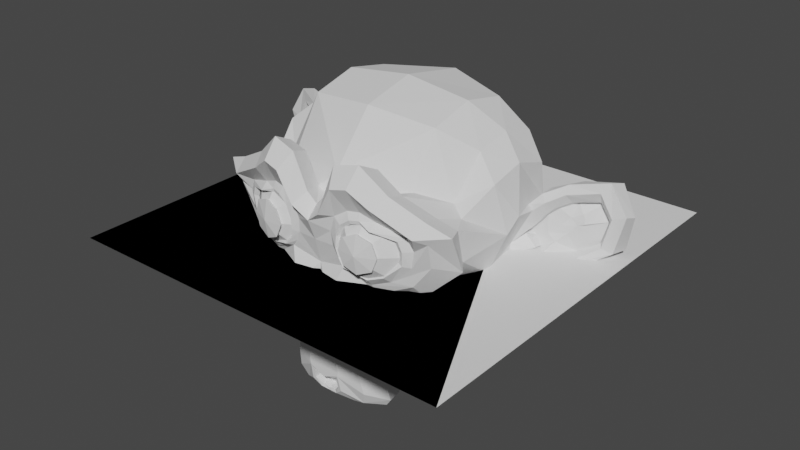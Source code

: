 # Source: primitive_meshes.blend  (saved by Blender 3.6.13; exported with 4.5.12 LTS)
import bpy
from mathutils import Matrix  # noqa: F401  (used for matrix-valued properties, if any)

bpy.ops.wm.read_factory_settings(use_empty=True)
scene = bpy.context.scene
scene.name = 'Scene'

# ---- collections
col_collection = bpy.data.collections.new('Collection'); scene.collection.children.link(col_collection)

# ---- world
world_world = bpy.data.worlds.new('World'); scene.world = world_world
world_world.use_nodes = True; world_world.node_tree.nodes.clear()
_N = world_world.node_tree.nodes; _L = world_world.node_tree.links
n0 = _N.new('ShaderNodeOutputWorld'); n0.name = 'World Output'; n0.location = (300, 300)
n1 = _N.new('ShaderNodeBackground'); n1.name = 'Background'; n1.location = (10, 300)
n1.inputs[0].default_value = (0.05088, 0.05088, 0.05088, 1.0)
_L.new(n1.outputs[0], n0.inputs[0])
n0.is_active_output = True
world_world.color = (0.05088, 0.05088, 0.05088)
world_world.use_sun_shadow = False
world_world.sun_shadow_jitter_overblur = 0.0

# ---- meshes
me_plane = bpy.data.meshes.new('Plane')
me_plane.from_pydata([(-1.0, -1.0, 0.0), (1.0, -1.0, 0.0), (-1.0, 1.0, 0.0), (1.0, 1.0, 0.0)], [], [(0, 1, 3, 2)])
_uv = me_plane.uv_layers.new(name='UVMap')
_uv.uv.foreach_set('vector', [0.0, 0.0, 1.0, 0.0, 1.0, 1.0, 0.0, 1.0])
me_plane.update()
me_plane_003 = bpy.data.meshes.new('Plane.003')
me_plane_003.from_pydata([(-1.0, -1.0, 0.0), (1.0, -1.0, 0.0), (-1.0, 1.0, 0.0)], [], [(0, 1, 2)])
_uv = me_plane_003.uv_layers.new(name='UVMap')
_uv.uv.foreach_set('vector', [0.0, 0.0, 1.0, 1.0, 0.0, 1.0])
me_plane_003.update()
me_plane_002 = bpy.data.meshes.new('Plane.002')
me_plane_002.from_pydata([(-1.0, -1.0, 0.0), (1.0, -1.0, 0.0), (0.0, 1.0, 0.0)], [], [(0, 1, 2)])
_uv = me_plane_002.uv_layers.new(name='UVMap')
_uv.uv.foreach_set('vector', [0.0, 0.0, 1.0, 0.0, 0.0, 1.0])
me_plane_002.update()
me_suzanne = bpy.data.meshes.new('Suzanne')
me_suzanne.from_pydata([(0.4375, -0.7656, 0.1641), (-0.4375, -0.7656, 0.1641), (0.5, -0.6875, 0.09375), (-0.5, -0.6875, 0.09375), (0.5469, -0.5781, 0.05469), (-0.5469, -0.5781, 0.05469), (0.3516, -0.6172, -0.02344), (-0.3516, -0.6172, -0.02344), (0.3516, -0.7188, 0.03125), (-0.3516, -0.7188, 0.03125), (0.3516, -0.7812, 0.1328), (-0.3516, -0.7812, 0.1328), (0.2734, -0.7969, 0.1641), (-0.2734, -0.7969, 0.1641), (0.2031, -0.7422, 0.09375), (-0.2031, -0.7422, 0.09375), (0.1562, -0.6484, 0.05469), (-0.1562, -0.6484, 0.05469), (0.07812, -0.6562, 0.2422), (-0.07812, -0.6562, 0.2422), (0.1406, -0.7422, 0.2422), (-0.1406, -0.7422, 0.2422), (0.2422, -0.7969, 0.2422), (-0.2422, -0.7969, 0.2422), (0.2734, -0.7969, 0.3281), (-0.2734, -0.7969, 0.3281), (0.2031, -0.7422, 0.3906), (-0.2031, -0.7422, 0.3906), (0.1562, -0.6484, 0.4375), (-0.1562, -0.6484, 0.4375), (0.3516, -0.6172, 0.5156), (-0.3516, -0.6172, 0.5156), (0.3516, -0.7188, 0.4531), (-0.3516, -0.7188, 0.4531), (0.3516, -0.7812, 0.3594), (-0.3516, -0.7812, 0.3594), (0.4375, -0.7656, 0.3281), (-0.4375, -0.7656, 0.3281), (0.5, -0.6875, 0.3906), (-0.5, -0.6875, 0.3906), (0.5469, -0.5781, 0.4375), (-0.5469, -0.5781, 0.4375), (0.625, -0.5625, 0.2422), (-0.625, -0.5625, 0.2422), (0.5625, -0.6719, 0.2422), (-0.5625, -0.6719, 0.2422), (0.4688, -0.7578, 0.2422), (-0.4688, -0.7578, 0.2422), (0.4766, -0.7734, 0.2422), (-0.4766, -0.7734, 0.2422), (0.4453, -0.7812, 0.3359), (-0.4453, -0.7812, 0.3359), (0.3516, -0.8047, 0.375), (-0.3516, -0.8047, 0.375), (0.2656, -0.8203, 0.3359), (-0.2656, -0.8203, 0.3359), (0.2266, -0.8203, 0.2422), (-0.2266, -0.8203, 0.2422), (0.2656, -0.8203, 0.1562), (-0.2656, -0.8203, 0.1562), (0.3516, -0.8281, 0.2422), (-0.3516, -0.8281, 0.2422), (0.3516, -0.8047, 0.1172), (-0.3516, -0.8047, 0.1172), (0.4453, -0.7812, 0.1562), (-0.4453, -0.7812, 0.1562), (0.0, -0.7422, 0.4297), (0.0, -0.8203, 0.3516), (0.0, -0.7344, -0.6797), (0.0, -0.7812, -0.3203), (0.0, -0.7969, -0.1875), (0.0, -0.7188, -0.7734), (0.0, -0.6016, 0.4062), (0.0, -0.5703, 0.5703), (0.0, 0.5469, 0.8984), (0.0, 0.8516, 0.5625), (0.0, 0.8281, 0.07031), (0.0, 0.3516, -0.3828), (0.2031, -0.5625, -0.1875), (-0.2031, -0.5625, -0.1875), (0.3125, -0.5703, -0.4375), (-0.3125, -0.5703, -0.4375), (0.3516, -0.5703, -0.6953), (-0.3516, -0.5703, -0.6953), (0.3672, -0.5312, -0.8906), (-0.3672, -0.5312, -0.8906), (0.3281, -0.5234, -0.9453), (-0.3281, -0.5234, -0.9453), (0.1797, -0.5547, -0.9688), (-0.1797, -0.5547, -0.9688), (0.0, -0.5781, -0.9844), (0.4375, -0.5312, -0.1406), (-0.4375, -0.5312, -0.1406), (0.6328, -0.5391, -0.03906), (-0.6328, -0.5391, -0.03906), (0.8281, -0.4453, 0.1484), (-0.8281, -0.4453, 0.1484), (0.8594, -0.5938, 0.4297), (-0.8594, -0.5938, 0.4297), (0.7109, -0.625, 0.4844), (-0.7109, -0.625, 0.4844), (0.4922, -0.6875, 0.6016), (-0.4922, -0.6875, 0.6016), (0.3203, -0.7344, 0.7578), (-0.3203, -0.7344, 0.7578), (0.1562, -0.7578, 0.7188), (-0.1562, -0.7578, 0.7188), (0.0625, -0.75, 0.4922), (-0.0625, -0.75, 0.4922), (0.1641, -0.7734, 0.4141), (-0.1641, -0.7734, 0.4141), (0.125, -0.7656, 0.3047), (-0.125, -0.7656, 0.3047), (0.2031, -0.7422, 0.09375), (-0.2031, -0.7422, 0.09375), (0.375, -0.7031, 0.01562), (-0.375, -0.7031, 0.01562), (0.4922, -0.6719, 0.0625), (-0.4922, -0.6719, 0.0625), (0.625, -0.6484, 0.1875), (-0.625, -0.6484, 0.1875), (0.6406, -0.6484, 0.2969), (-0.6406, -0.6484, 0.2969), (0.6016, -0.6641, 0.375), (-0.6016, -0.6641, 0.375), (0.4297, -0.7188, 0.4375), (-0.4297, -0.7188, 0.4375), (0.25, -0.7578, 0.4688), (-0.25, -0.7578, 0.4688), (0.0, -0.7344, -0.7656), (0.1094, -0.7344, -0.7188), (-0.1094, -0.7344, -0.7188), (0.1172, -0.7109, -0.8359), (-0.1172, -0.7109, -0.8359), (0.0625, -0.6953, -0.8828), (-0.0625, -0.6953, -0.8828), (0.0, -0.6875, -0.8906), (0.0, -0.75, -0.1953), (0.0, -0.7422, -0.1406), (0.1016, -0.7422, -0.1484), (-0.1016, -0.7422, -0.1484), (0.125, -0.75, -0.2266), (-0.125, -0.75, -0.2266), (0.08594, -0.7422, -0.2891), (-0.08594, -0.7422, -0.2891), (0.3984, -0.6719, -0.04688), (-0.3984, -0.6719, -0.04688), (0.6172, -0.625, 0.05469), (-0.6172, -0.625, 0.05469), (0.7266, -0.6016, 0.2031), (-0.7266, -0.6016, 0.2031), (0.7422, -0.6562, 0.375), (-0.7422, -0.6562, 0.375), (0.6875, -0.7266, 0.4141), (-0.6875, -0.7266, 0.4141), (0.4375, -0.7969, 0.5469), (-0.4375, -0.7969, 0.5469), (0.3125, -0.8359, 0.6406), (-0.3125, -0.8359, 0.6406), (0.2031, -0.8516, 0.6172), (-0.2031, -0.8516, 0.6172), (0.1016, -0.8438, 0.4297), (-0.1016, -0.8438, 0.4297), (0.125, -0.8125, -0.1016), (-0.125, -0.8125, -0.1016), (0.2109, -0.7109, -0.4453), (-0.2109, -0.7109, -0.4453), (0.25, -0.6875, -0.7031), (-0.25, -0.6875, -0.7031), (0.2656, -0.6641, -0.8203), (-0.2656, -0.6641, -0.8203), (0.2344, -0.6328, -0.9141), (-0.2344, -0.6328, -0.9141), (0.1641, -0.6328, -0.9297), (-0.1641, -0.6328, -0.9297), (0.0, -0.6406, -0.9453), (0.0, -0.7266, 0.04688), (0.0, -0.7656, 0.2109), (0.3281, -0.7422, 0.4766), (-0.3281, -0.7422, 0.4766), (0.1641, -0.75, 0.1406), (-0.1641, -0.75, 0.1406), (0.1328, -0.7578, 0.2109), (-0.1328, -0.7578, 0.2109), (0.1172, -0.7344, -0.6875), (-0.1172, -0.7344, -0.6875), (0.07812, -0.75, -0.4453), (-0.07812, -0.75, -0.4453), (0.0, -0.75, -0.4453), (0.0, -0.7422, -0.3281), (0.09375, -0.7812, -0.2734), (-0.09375, -0.7812, -0.2734), (0.1328, -0.7969, -0.2266), (-0.1328, -0.7969, -0.2266), (0.1094, -0.7812, -0.1328), (-0.1094, -0.7812, -0.1328), (0.03906, -0.7812, -0.125), (-0.03906, -0.7812, -0.125), (0.0, -0.8281, -0.2031), (0.04688, -0.8125, -0.1484), (-0.04688, -0.8125, -0.1484), (0.09375, -0.8125, -0.1562), (-0.09375, -0.8125, -0.1562), (0.1094, -0.8281, -0.2266), (-0.1094, -0.8281, -0.2266), (0.07812, -0.8047, -0.25), (-0.07812, -0.8047, -0.25), (0.0, -0.8047, -0.2891), (0.2578, -0.5547, -0.3125), (-0.2578, -0.5547, -0.3125), (0.1641, -0.7109, -0.2422), (-0.1641, -0.7109, -0.2422), (0.1797, -0.7109, -0.3125), (-0.1797, -0.7109, -0.3125), (0.2344, -0.5547, -0.25), (-0.2344, -0.5547, -0.25), (0.0, -0.6875, -0.875), (0.04688, -0.6875, -0.8672), (-0.04688, -0.6875, -0.8672), (0.09375, -0.7109, -0.8203), (-0.09375, -0.7109, -0.8203), (0.09375, -0.7266, -0.7422), (-0.09375, -0.7266, -0.7422), (0.0, -0.6562, -0.7812), (0.09375, -0.6641, -0.75), (-0.09375, -0.6641, -0.75), (0.09375, -0.6406, -0.8125), (-0.09375, -0.6406, -0.8125), (0.04688, -0.6328, -0.8516), (-0.04688, -0.6328, -0.8516), (0.0, -0.6328, -0.8594), (0.1719, -0.7812, 0.2188), (-0.1719, -0.7812, 0.2188), (0.1875, -0.7734, 0.1562), (-0.1875, -0.7734, 0.1562), (0.3359, -0.7578, 0.4297), (-0.3359, -0.7578, 0.4297), (0.2734, -0.7734, 0.4219), (-0.2734, -0.7734, 0.4219), (0.4219, -0.7734, 0.3984), (-0.4219, -0.7734, 0.3984), (0.5625, -0.6953, 0.3516), (-0.5625, -0.6953, 0.3516), (0.5859, -0.6875, 0.2891), (-0.5859, -0.6875, 0.2891), (0.5781, -0.6797, 0.1953), (-0.5781, -0.6797, 0.1953), (0.4766, -0.7188, 0.1016), (-0.4766, -0.7188, 0.1016), (0.375, -0.7422, 0.0625), (-0.375, -0.7422, 0.0625), (0.2266, -0.7812, 0.1094), (-0.2266, -0.7812, 0.1094), (0.1797, -0.7812, 0.2969), (-0.1797, -0.7812, 0.2969), (0.2109, -0.7812, 0.375), (-0.2109, -0.7812, 0.375), (0.2344, -0.7578, 0.3594), (-0.2344, -0.7578, 0.3594), (0.1953, -0.7578, 0.2969), (-0.1953, -0.7578, 0.2969), (0.2422, -0.7578, 0.125), (-0.2422, -0.7578, 0.125), (0.375, -0.7266, 0.08594), (-0.375, -0.7266, 0.08594), (0.4609, -0.7031, 0.1172), (-0.4609, -0.7031, 0.1172), (0.5469, -0.6719, 0.2109), (-0.5469, -0.6719, 0.2109), (0.5547, -0.6719, 0.2812), (-0.5547, -0.6719, 0.2812), (0.5312, -0.6797, 0.3359), (-0.5312, -0.6797, 0.3359), (0.4141, -0.75, 0.3906), (-0.4141, -0.75, 0.3906), (0.2812, -0.7656, 0.3984), (-0.2812, -0.7656, 0.3984), (0.3359, -0.75, 0.4062), (-0.3359, -0.75, 0.4062), (0.2031, -0.75, 0.1719), (-0.2031, -0.75, 0.1719), (0.1953, -0.75, 0.2266), (-0.1953, -0.75, 0.2266), (0.1094, -0.6094, 0.4609), (-0.1094, -0.6094, 0.4609), (0.1953, -0.6172, 0.6641), (-0.1953, -0.6172, 0.6641), (0.3359, -0.5938, 0.6875), (-0.3359, -0.5938, 0.6875), (0.4844, -0.5547, 0.5547), (-0.4844, -0.5547, 0.5547), (0.6797, -0.4922, 0.4531), (-0.6797, -0.4922, 0.4531), (0.7969, -0.4609, 0.4062), (-0.7969, -0.4609, 0.4062), (0.7734, -0.375, 0.1641), (-0.7734, -0.375, 0.1641), (0.6016, -0.4141, 0.0), (-0.6016, -0.4141, 0.0), (0.4375, -0.4688, -0.09375), (-0.4375, -0.4688, -0.09375), (0.0, -0.2891, 0.8984), (0.0, 0.07812, 0.9844), (0.0, 0.6719, -0.1953), (0.0, -0.1875, -0.4609), (0.0, -0.4609, -0.9766), (0.0, -0.3438, -0.8047), (0.0, -0.3203, -0.5703), (0.0, -0.2812, -0.4844), (0.8516, -0.05469, 0.2344), (-0.8516, -0.05469, 0.2344), (0.8594, 0.04688, 0.3203), (-0.8594, 0.04688, 0.3203), (0.7734, 0.4375, 0.2656), (-0.7734, 0.4375, 0.2656), (0.4609, 0.7031, 0.4375), (-0.4609, 0.7031, 0.4375), (0.7344, -0.07031, -0.04688), (-0.7344, -0.07031, -0.04688), (0.5938, 0.1641, -0.125), (-0.5938, 0.1641, -0.125), (0.6406, 0.4297, -0.007812), (-0.6406, 0.4297, -0.007812), (0.3359, 0.6641, 0.05469), (-0.3359, 0.6641, 0.05469), (0.2344, -0.4062, -0.3516), (-0.2344, -0.4062, -0.3516), (0.1797, -0.2578, -0.4141), (-0.1797, -0.2578, -0.4141), (0.2891, -0.3828, -0.7109), (-0.2891, -0.3828, -0.7109), (0.25, -0.3906, -0.5), (-0.25, -0.3906, -0.5), (0.3281, -0.3984, -0.9141), (-0.3281, -0.3984, -0.9141), (0.1406, -0.3672, -0.7578), (-0.1406, -0.3672, -0.7578), (0.125, -0.3594, -0.5391), (-0.125, -0.3594, -0.5391), (0.1641, -0.4375, -0.9453), (-0.1641, -0.4375, -0.9453), (0.2188, -0.4297, -0.2812), (-0.2188, -0.4297, -0.2812), (0.2109, -0.4688, -0.2266), (-0.2109, -0.4688, -0.2266), (0.2031, -0.5, -0.1719), (-0.2031, -0.5, -0.1719), (0.2109, -0.1641, -0.3906), (-0.2109, -0.1641, -0.3906), (0.2969, 0.2656, -0.3125), (-0.2969, 0.2656, -0.3125), (0.3438, 0.5391, -0.1484), (-0.3438, 0.5391, -0.1484), (0.4531, 0.3828, 0.8672), (-0.4531, 0.3828, 0.8672), (0.4531, 0.07031, 0.9297), (-0.4531, 0.07031, 0.9297), (0.4531, -0.2344, 0.8516), (-0.4531, -0.2344, 0.8516), (0.4609, -0.4297, 0.5234), (-0.4609, -0.4297, 0.5234), (0.7266, -0.3359, 0.4062), (-0.7266, -0.3359, 0.4062), (0.6328, -0.2812, 0.4531), (-0.6328, -0.2812, 0.4531), (0.6406, -0.05469, 0.7031), (-0.6406, -0.05469, 0.7031), (0.7969, -0.125, 0.5625), (-0.7969, -0.125, 0.5625), (0.7969, 0.1172, 0.6172), (-0.7969, 0.1172, 0.6172), (0.6406, 0.1953, 0.75), (-0.6406, 0.1953, 0.75), (0.6406, 0.4453, 0.6797), (-0.6406, 0.4453, 0.6797), (0.7969, 0.3594, 0.5391), (-0.7969, 0.3594, 0.5391), (0.6172, 0.5859, 0.3281), (-0.6172, 0.5859, 0.3281), (0.4844, 0.5469, 0.02344), (-0.4844, 0.5469, 0.02344), (0.8203, 0.2031, 0.3281), (-0.8203, 0.2031, 0.3281), (0.4062, -0.1484, -0.1719), (-0.4062, -0.1484, -0.1719), (0.4297, 0.2109, -0.1953), (-0.4297, 0.2109, -0.1953), (0.8906, 0.2344, 0.4062), (-0.8906, 0.2344, 0.4062), (0.7734, 0.125, -0.1406), (-0.7734, 0.125, -0.1406), (1.039, 0.3281, -0.1016), (-1.039, 0.3281, -0.1016), (1.281, 0.4297, 0.05469), (-1.281, 0.4297, 0.05469), (1.352, 0.4219, 0.3203), (-1.352, 0.4219, 0.3203), (1.234, 0.4219, 0.5078), (-1.234, 0.4219, 0.5078), (1.023, 0.3125, 0.4766), (-1.023, 0.3125, 0.4766), (1.016, 0.2891, 0.4141), (-1.016, 0.2891, 0.4141), (1.188, 0.3906, 0.4375), (-1.188, 0.3906, 0.4375), (1.266, 0.4062, 0.2891), (-1.266, 0.4062, 0.2891), (1.211, 0.4062, 0.07812), (-1.211, 0.4062, 0.07812), (1.031, 0.3047, -0.03906), (-1.031, 0.3047, -0.03906), (0.8281, 0.1328, -0.07031), (-0.8281, 0.1328, -0.07031), (0.9219, 0.2188, 0.3594), (-0.9219, 0.2188, 0.3594), (0.9453, 0.2891, 0.3047), (-0.9453, 0.2891, 0.3047), (0.8828, 0.2109, -0.02344), (-0.8828, 0.2109, -0.02344), (1.039, 0.3672, 0.0), (-1.039, 0.3672, 0.0), (1.188, 0.4453, 0.09375), (-1.188, 0.4453, 0.09375), (1.234, 0.4453, 0.25), (-1.234, 0.4453, 0.25), (1.172, 0.4375, 0.3594), (-1.172, 0.4375, 0.3594), (1.023, 0.3594, 0.3438), (-1.023, 0.3594, 0.3438), (0.8438, 0.2109, 0.2891), (-0.8438, 0.2109, 0.2891), (0.8359, 0.2734, 0.1719), (-0.8359, 0.2734, 0.1719), (0.7578, 0.2734, 0.09375), (-0.7578, 0.2734, 0.09375), (0.8203, 0.2734, 0.08594), (-0.8203, 0.2734, 0.08594), (0.8438, 0.2734, 0.01562), (-0.8438, 0.2734, 0.01562), (0.8125, 0.2734, -0.01562), (-0.8125, 0.2734, -0.01562), (0.7266, 0.07031, 0.0), (-0.7266, 0.07031, 0.0), (0.7188, 0.1719, -0.02344), (-0.7188, 0.1719, -0.02344), (0.7188, 0.1875, 0.03906), (-0.7188, 0.1875, 0.03906), (0.7969, 0.2109, 0.2031), (-0.7969, 0.2109, 0.2031), (0.8906, 0.2656, 0.2422), (-0.8906, 0.2656, 0.2422), (0.8906, 0.3203, 0.2344), (-0.8906, 0.3203, 0.2344), (0.8125, 0.3203, -0.01562), (-0.8125, 0.3203, -0.01562), (0.8516, 0.3203, 0.01562), (-0.8516, 0.3203, 0.01562), (0.8281, 0.3203, 0.07812), (-0.8281, 0.3203, 0.07812), (0.7656, 0.3203, 0.09375), (-0.7656, 0.3203, 0.09375), (0.8438, 0.3203, 0.1719), (-0.8438, 0.3203, 0.1719), (1.039, 0.4141, 0.3281), (-1.039, 0.4141, 0.3281), (1.188, 0.4844, 0.3438), (-1.188, 0.4844, 0.3438), (1.258, 0.4922, 0.2422), (-1.258, 0.4922, 0.2422), (1.211, 0.4844, 0.08594), (-1.211, 0.4844, 0.08594), (1.047, 0.4219, 0.0), (-1.047, 0.4219, 0.0), (0.8828, 0.2656, -0.01562), (-0.8828, 0.2656, -0.01562), (0.9531, 0.3438, 0.2891), (-0.9531, 0.3438, 0.2891), (0.8906, 0.3281, 0.1094), (-0.8906, 0.3281, 0.1094), (0.9375, 0.3359, 0.0625), (-0.9375, 0.3359, 0.0625), (1.0, 0.3672, 0.125), (-1.0, 0.3672, 0.125), (0.9609, 0.3516, 0.1719), (-0.9609, 0.3516, 0.1719), (1.016, 0.375, 0.2344), (-1.016, 0.375, 0.2344), (1.055, 0.3828, 0.1875), (-1.055, 0.3828, 0.1875), (1.109, 0.3906, 0.2109), (-1.109, 0.3906, 0.2109), (1.086, 0.3906, 0.2734), (-1.086, 0.3906, 0.2734), (1.023, 0.4844, 0.4375), (-1.023, 0.4844, 0.4375), (1.25, 0.5469, 0.4688), (-1.25, 0.5469, 0.4688), (1.367, 0.5, 0.2969), (-1.367, 0.5, 0.2969), (1.312, 0.5312, 0.05469), (-1.312, 0.5312, 0.05469), (1.039, 0.4922, -0.08594), (-1.039, 0.4922, -0.08594), (0.7891, 0.3281, -0.125), (-0.7891, 0.3281, -0.125), (0.8594, 0.3828, 0.3828), (-0.8594, 0.3828, 0.3828)], [], [(46, 0, 2, 44), (3, 1, 47, 45), (44, 2, 4, 42), (5, 3, 45, 43), (2, 8, 6, 4), (7, 9, 3, 5), (0, 10, 8, 2), (9, 11, 1, 3), (10, 12, 14, 8), (15, 13, 11, 9), (8, 14, 16, 6), (17, 15, 9, 7), (14, 20, 18, 16), (19, 21, 15, 17), (12, 22, 20, 14), (21, 23, 13, 15), (22, 24, 26, 20), (27, 25, 23, 21), (20, 26, 28, 18), (29, 27, 21, 19), (26, 32, 30, 28), (31, 33, 27, 29), (24, 34, 32, 26), (33, 35, 25, 27), (34, 36, 38, 32), (39, 37, 35, 33), (32, 38, 40, 30), (41, 39, 33, 31), (38, 44, 42, 40), (43, 45, 39, 41), (36, 46, 44, 38), (45, 47, 37, 39), (46, 36, 50, 48), (51, 37, 47, 49), (36, 34, 52, 50), (53, 35, 37, 51), (34, 24, 54, 52), (55, 25, 35, 53), (24, 22, 56, 54), (57, 23, 25, 55), (22, 12, 58, 56), (59, 13, 23, 57), (12, 10, 62, 58), (63, 11, 13, 59), (10, 0, 64, 62), (65, 1, 11, 63), (0, 46, 48, 64), (49, 47, 1, 65), (60, 64, 48), (49, 65, 61), (62, 64, 60), (61, 65, 63), (60, 58, 62), (63, 59, 61), (60, 56, 58), (59, 57, 61), (60, 54, 56), (57, 55, 61), (60, 52, 54), (55, 53, 61), (60, 50, 52), (53, 51, 61), (60, 48, 50), (51, 49, 61), (88, 173, 175, 90), (175, 174, 89, 90), (86, 171, 173, 88), (174, 172, 87, 89), (84, 169, 171, 86), (172, 170, 85, 87), (82, 167, 169, 84), (170, 168, 83, 85), (80, 165, 167, 82), (168, 166, 81, 83), (78, 91, 145, 163), (146, 92, 79, 164), (91, 93, 147, 145), (148, 94, 92, 146), (93, 95, 149, 147), (150, 96, 94, 148), (95, 97, 151, 149), (152, 98, 96, 150), (97, 99, 153, 151), (154, 100, 98, 152), (99, 101, 155, 153), (156, 102, 100, 154), (101, 103, 157, 155), (158, 104, 102, 156), (103, 105, 159, 157), (160, 106, 104, 158), (105, 107, 161, 159), (162, 108, 106, 160), (107, 66, 67, 161), (67, 66, 108, 162), (109, 127, 159, 161), (160, 128, 110, 162), (127, 178, 157, 159), (158, 179, 128, 160), (125, 155, 157, 178), (158, 156, 126, 179), (123, 153, 155, 125), (156, 154, 124, 126), (121, 151, 153, 123), (154, 152, 122, 124), (119, 149, 151, 121), (152, 150, 120, 122), (117, 147, 149, 119), (150, 148, 118, 120), (115, 145, 147, 117), (148, 146, 116, 118), (113, 163, 145, 115), (146, 164, 114, 116), (113, 180, 176, 163), (176, 181, 114, 164), (109, 161, 67, 111), (67, 162, 110, 112), (111, 67, 177, 182), (177, 67, 112, 183), (176, 180, 182, 177), (183, 181, 176, 177), (134, 136, 175, 173), (175, 136, 135, 174), (132, 134, 173, 171), (174, 135, 133, 172), (130, 132, 171, 169), (172, 133, 131, 170), (165, 186, 184, 167), (185, 187, 166, 168), (130, 169, 167, 184), (168, 170, 131, 185), (143, 189, 188, 186), (188, 189, 144, 187), (184, 186, 188, 68), (188, 187, 185, 68), (129, 130, 184, 68), (185, 131, 129, 68), (141, 192, 190, 143), (191, 193, 142, 144), (139, 194, 192, 141), (193, 195, 140, 142), (138, 196, 194, 139), (195, 197, 138, 140), (137, 70, 196, 138), (197, 70, 137, 138), (189, 143, 190, 69), (191, 144, 189, 69), (69, 190, 205, 207), (206, 191, 69, 207), (70, 198, 199, 196), (200, 198, 70, 197), (196, 199, 201, 194), (202, 200, 197, 195), (194, 201, 203, 192), (204, 202, 195, 193), (192, 203, 205, 190), (206, 204, 193, 191), (198, 203, 201, 199), (202, 204, 198, 200), (198, 207, 205, 203), (206, 207, 198, 204), (138, 139, 163, 176), (164, 140, 138, 176), (139, 141, 210, 163), (211, 142, 140, 164), (141, 143, 212, 210), (213, 144, 142, 211), (143, 186, 165, 212), (166, 187, 144, 213), (80, 208, 212, 165), (213, 209, 81, 166), (208, 214, 210, 212), (211, 215, 209, 213), (78, 163, 210, 214), (211, 164, 79, 215), (130, 129, 71, 221), (71, 129, 131, 222), (132, 130, 221, 219), (222, 131, 133, 220), (134, 132, 219, 217), (220, 133, 135, 218), (136, 134, 217, 216), (218, 135, 136, 216), (216, 217, 228, 230), (229, 218, 216, 230), (217, 219, 226, 228), (227, 220, 218, 229), (219, 221, 224, 226), (225, 222, 220, 227), (221, 71, 223, 224), (223, 71, 222, 225), (223, 230, 228, 224), (229, 230, 223, 225), (224, 228, 226), (227, 229, 225), (182, 180, 233, 231), (234, 181, 183, 232), (111, 182, 231, 253), (232, 183, 112, 254), (109, 111, 253, 255), (254, 112, 110, 256), (180, 113, 251, 233), (252, 114, 181, 234), (113, 115, 249, 251), (250, 116, 114, 252), (115, 117, 247, 249), (248, 118, 116, 250), (117, 119, 245, 247), (246, 120, 118, 248), (119, 121, 243, 245), (244, 122, 120, 246), (121, 123, 241, 243), (242, 124, 122, 244), (123, 125, 239, 241), (240, 126, 124, 242), (125, 178, 235, 239), (236, 179, 126, 240), (178, 127, 237, 235), (238, 128, 179, 236), (127, 109, 255, 237), (256, 110, 128, 238), (237, 255, 257, 275), (258, 256, 238, 276), (235, 237, 275, 277), (276, 238, 236, 278), (239, 235, 277, 273), (278, 236, 240, 274), (241, 239, 273, 271), (274, 240, 242, 272), (243, 241, 271, 269), (272, 242, 244, 270), (245, 243, 269, 267), (270, 244, 246, 268), (247, 245, 267, 265), (268, 246, 248, 266), (249, 247, 265, 263), (266, 248, 250, 264), (251, 249, 263, 261), (264, 250, 252, 262), (233, 251, 261, 279), (262, 252, 234, 280), (255, 253, 259, 257), (260, 254, 256, 258), (253, 231, 281, 259), (282, 232, 254, 260), (231, 233, 279, 281), (280, 234, 232, 282), (66, 107, 283, 72), (284, 108, 66, 72), (107, 105, 285, 283), (286, 106, 108, 284), (105, 103, 287, 285), (288, 104, 106, 286), (103, 101, 289, 287), (290, 102, 104, 288), (101, 99, 291, 289), (292, 100, 102, 290), (99, 97, 293, 291), (294, 98, 100, 292), (97, 95, 295, 293), (296, 96, 98, 294), (95, 93, 297, 295), (298, 94, 96, 296), (93, 91, 299, 297), (300, 92, 94, 298), (307, 308, 327, 337), (328, 308, 307, 338), (306, 307, 337, 335), (338, 307, 306, 336), (305, 306, 335, 339), (336, 306, 305, 340), (88, 90, 305, 339), (305, 90, 89, 340), (86, 88, 339, 333), (340, 89, 87, 334), (84, 86, 333, 329), (334, 87, 85, 330), (82, 84, 329, 331), (330, 85, 83, 332), (329, 335, 337, 331), (338, 336, 330, 332), (329, 333, 339, 335), (340, 334, 330, 336), (325, 331, 337, 327), (338, 332, 326, 328), (80, 82, 331, 325), (332, 83, 81, 326), (208, 341, 343, 214), (344, 342, 209, 215), (80, 325, 341, 208), (342, 326, 81, 209), (78, 214, 343, 345), (344, 215, 79, 346), (78, 345, 299, 91), (300, 346, 79, 92), (76, 323, 351, 303), (352, 324, 76, 303), (303, 351, 349, 77), (350, 352, 303, 77), (77, 349, 347, 304), (348, 350, 77, 304), (304, 347, 327, 308), (328, 348, 304, 308), (325, 327, 347, 341), (348, 328, 326, 342), (295, 297, 317, 309), (318, 298, 296, 310), (75, 315, 323, 76), (324, 316, 75, 76), (301, 357, 355, 302), (356, 358, 301, 302), (302, 355, 353, 74), (354, 356, 302, 74), (74, 353, 315, 75), (316, 354, 74, 75), (291, 293, 361, 363), (362, 294, 292, 364), (363, 361, 367, 365), (368, 362, 364, 366), (365, 367, 369, 371), (370, 368, 366, 372), (371, 369, 375, 373), (376, 370, 372, 374), (313, 377, 373, 375), (374, 378, 314, 376), (315, 353, 373, 377), (374, 354, 316, 378), (353, 355, 371, 373), (372, 356, 354, 374), (355, 357, 365, 371), (366, 358, 356, 372), (357, 359, 363, 365), (364, 360, 358, 366), (289, 291, 363, 359), (364, 292, 290, 360), (73, 359, 357, 301), (358, 360, 73, 301), (283, 285, 287, 289), (288, 286, 284, 290), (283, 289, 359, 73), (360, 290, 284, 73), (72, 283, 73), (73, 284, 72), (293, 295, 309, 361), (310, 296, 294, 362), (309, 311, 367, 361), (368, 312, 310, 362), (311, 381, 369, 367), (370, 382, 312, 368), (313, 375, 369, 381), (370, 376, 314, 382), (347, 349, 385, 383), (386, 350, 348, 384), (317, 383, 385, 319), (386, 384, 318, 320), (297, 299, 383, 317), (384, 300, 298, 318), (299, 343, 341, 383), (342, 344, 300, 384), (341, 347, 383), (384, 348, 342), (299, 345, 343), (344, 346, 300), (313, 321, 379, 377), (380, 322, 314, 378), (315, 377, 379, 323), (380, 378, 316, 324), (319, 385, 379, 321), (380, 386, 320, 322), (349, 351, 379, 385), (380, 352, 350, 386), (323, 379, 351), (352, 380, 324), (399, 387, 413, 401), (414, 388, 400, 402), (399, 401, 403, 397), (404, 402, 400, 398), (397, 403, 405, 395), (406, 404, 398, 396), (395, 405, 407, 393), (408, 406, 396, 394), (393, 407, 409, 391), (410, 408, 394, 392), (391, 409, 411, 389), (412, 410, 392, 390), (409, 419, 417, 411), (418, 420, 410, 412), (407, 421, 419, 409), (420, 422, 408, 410), (405, 423, 421, 407), (422, 424, 406, 408), (403, 425, 423, 405), (424, 426, 404, 406), (401, 427, 425, 403), (426, 428, 402, 404), (401, 413, 415, 427), (416, 414, 402, 428), (317, 319, 443, 441), (444, 320, 318, 442), (319, 389, 411, 443), (412, 390, 320, 444), (309, 317, 441, 311), (442, 318, 310, 312), (381, 429, 413, 387), (414, 430, 382, 388), (411, 417, 439, 443), (440, 418, 412, 444), (437, 445, 443, 439), (444, 446, 438, 440), (433, 445, 437, 435), (438, 446, 434, 436), (431, 447, 445, 433), (446, 448, 432, 434), (429, 447, 431, 449), (432, 448, 430, 450), (413, 429, 449, 415), (450, 430, 414, 416), (311, 447, 429, 381), (430, 448, 312, 382), (311, 441, 445, 447), (446, 442, 312, 448), (441, 443, 445), (446, 444, 442), (415, 449, 451, 475), (452, 450, 416, 476), (449, 431, 461, 451), (462, 432, 450, 452), (431, 433, 459, 461), (460, 434, 432, 462), (433, 435, 457, 459), (458, 436, 434, 460), (435, 437, 455, 457), (456, 438, 436, 458), (437, 439, 453, 455), (454, 440, 438, 456), (439, 417, 473, 453), (474, 418, 440, 454), (427, 415, 475, 463), (476, 416, 428, 464), (425, 427, 463, 465), (464, 428, 426, 466), (423, 425, 465, 467), (466, 426, 424, 468), (421, 423, 467, 469), (468, 424, 422, 470), (419, 421, 469, 471), (470, 422, 420, 472), (417, 419, 471, 473), (472, 420, 418, 474), (457, 455, 479, 477), (480, 456, 458, 478), (477, 479, 481, 483), (482, 480, 478, 484), (483, 481, 487, 485), (488, 482, 484, 486), (485, 487, 489, 491), (490, 488, 486, 492), (463, 475, 485, 491), (486, 476, 464, 492), (451, 483, 485, 475), (486, 484, 452, 476), (451, 461, 477, 483), (478, 462, 452, 484), (457, 477, 461, 459), (462, 478, 458, 460), (453, 473, 479, 455), (480, 474, 454, 456), (471, 481, 479, 473), (480, 482, 472, 474), (469, 487, 481, 471), (482, 488, 470, 472), (467, 489, 487, 469), (488, 490, 468, 470), (465, 491, 489, 467), (490, 492, 466, 468), (463, 491, 465), (466, 492, 464), (391, 389, 503, 501), (504, 390, 392, 502), (393, 391, 501, 499), (502, 392, 394, 500), (395, 393, 499, 497), (500, 394, 396, 498), (397, 395, 497, 495), (498, 396, 398, 496), (399, 397, 495, 493), (496, 398, 400, 494), (387, 399, 493, 505), (494, 400, 388, 506), (493, 501, 503, 505), (504, 502, 494, 506), (493, 495, 499, 501), (500, 496, 494, 502), (495, 497, 499), (500, 498, 496), (313, 381, 387, 505), (388, 382, 314, 506), (313, 505, 503, 321), (504, 506, 314, 322), (319, 321, 503, 389), (504, 322, 320, 390)])
_uv = me_suzanne.uv_layers.new(name='UVMap')
_uv.uv.foreach_set('vector', [0.891, 0.5901, 0.8706, 0.5896, 0.8601, 0.5601, 0.9046, 0.5594, 0.8562, 0.8505, 0.8681, 0.8215, 0.8884, 0.822, 0.9006, 0.8532, 0.9046, 0.5594, 0.8601, 0.5601, 0.853, 0.5216, 0.9202, 0.5245, 0.8475, 0.8887, 0.8562, 0.8505, 0.9006, 0.8532, 0.9147, 0.8887, 0.8601, 0.5601, 0.8289, 0.5908, 0.7985, 0.5695, 0.853, 0.5216, 0.7951, 0.8384, 0.8264, 0.8185, 0.8562, 0.8505, 0.8475, 0.8887, 0.8706, 0.5896, 0.8544, 0.6048, 0.8289, 0.5908, 0.8601, 0.5601, 0.8264, 0.8185, 0.8525, 0.8057, 0.8681, 0.8215, 0.8562, 0.8505, 0.8544, 0.6048, 0.8541, 0.6255, 0.8282, 0.6334, 0.8289, 0.5908, 0.8276, 0.776, 0.8532, 0.785, 0.8525, 0.8057, 0.8264, 0.8185, 0.8289, 0.5908, 0.8282, 0.6334, 0.791, 0.6454, 0.7985, 0.5695, 0.791, 0.7622, 0.8276, 0.776, 0.8264, 0.8185, 0.7951, 0.8384, 0.8282, 0.6334, 0.8552, 0.6685, 0.8424, 0.7025, 0.791, 0.6454, 0.8448, 0.7075, 0.8561, 0.742, 0.8276, 0.776, 0.791, 0.7622, 0.8541, 0.6255, 0.8675, 0.6423, 0.8552, 0.6685, 0.8282, 0.6334, 0.8561, 0.742, 0.8673, 0.7688, 0.8532, 0.785, 0.8276, 0.776, 0.8675, 0.6423, 0.8905, 0.6419, 0.9004, 0.667, 0.8552, 0.6685, 0.9012, 0.7456, 0.8902, 0.7702, 0.8673, 0.7688, 0.8561, 0.742, 0.8552, 0.6685, 0.9004, 0.667, 0.9189, 0.6997, 0.8424, 0.7025, 0.9212, 0.7137, 0.9012, 0.7456, 0.8561, 0.742, 0.8448, 0.7075, 0.9004, 0.667, 0.9319, 0.6368, 0.9684, 0.6453, 0.9189, 0.6997, 0.9682, 0.7702, 0.9314, 0.7771, 0.9012, 0.7456, 0.9212, 0.7137, 0.8905, 0.6419, 0.9059, 0.6279, 0.9319, 0.6368, 0.9004, 0.667, 0.9314, 0.7771, 0.905, 0.7849, 0.8902, 0.7702, 0.9012, 0.7456, 0.9059, 0.6279, 0.9062, 0.6057, 0.9337, 0.593, 0.9319, 0.6368, 0.9312, 0.8209, 0.9044, 0.807, 0.905, 0.7849, 0.9314, 0.7771, 0.9319, 0.6368, 0.9337, 0.593, 0.9684, 0.5738, 0.9684, 0.6453, 0.965, 0.8417, 0.9312, 0.8209, 0.9314, 0.7771, 0.9682, 0.7702, 0.9337, 0.593, 0.9046, 0.5594, 0.9202, 0.5245, 0.9684, 0.5738, 0.9147, 0.8887, 0.9006, 0.8532, 0.9312, 0.8209, 0.965, 0.8417, 0.9062, 0.6057, 0.891, 0.5901, 0.9046, 0.5594, 0.9337, 0.593, 0.9006, 0.8532, 0.8884, 0.822, 0.9044, 0.807, 0.9312, 0.8209, 0.891, 0.5901, 0.9062, 0.6057, 0.9024, 0.6079, 0.8896, 0.5933, 0.9006, 0.8047, 0.9044, 0.807, 0.8884, 0.822, 0.8872, 0.8187, 0.9062, 0.6057, 0.9059, 0.6279, 0.8998, 0.6263, 0.9024, 0.6079, 0.8988, 0.7862, 0.905, 0.7849, 0.9044, 0.807, 0.9006, 0.8047, 0.9059, 0.6279, 0.8905, 0.6419, 0.8878, 0.6365, 0.8998, 0.6263, 0.8874, 0.7754, 0.8902, 0.7702, 0.905, 0.7849, 0.8988, 0.7862, 0.8905, 0.6419, 0.8675, 0.6423, 0.8709, 0.6352, 0.8878, 0.6365, 0.8704, 0.776, 0.8673, 0.7688, 0.8902, 0.7702, 0.8874, 0.7754, 0.8675, 0.6423, 0.8541, 0.6255, 0.8599, 0.6239, 0.8709, 0.6352, 0.8589, 0.7868, 0.8532, 0.785, 0.8673, 0.7688, 0.8704, 0.776, 0.8541, 0.6255, 0.8544, 0.6048, 0.8597, 0.6082, 0.8599, 0.6239, 0.8579, 0.8025, 0.8525, 0.8057, 0.8532, 0.785, 0.8589, 0.7868, 0.8544, 0.6048, 0.8706, 0.5896, 0.8717, 0.594, 0.8597, 0.6082, 0.8693, 0.8172, 0.8681, 0.8215, 0.8525, 0.8057, 0.8579, 0.8025, 0.8706, 0.5896, 0.891, 0.5901, 0.8896, 0.5933, 0.8717, 0.594, 0.8872, 0.8187, 0.8884, 0.822, 0.8681, 0.8215, 0.8693, 0.8172, 0.8794, 0.6165, 0.8717, 0.594, 0.8896, 0.5933, 0.8872, 0.8187, 0.8693, 0.8172, 0.878, 0.7951, 0.8597, 0.6082, 0.8717, 0.594, 0.8794, 0.6165, 0.878, 0.7951, 0.8693, 0.8172, 0.8579, 0.8025, 0.8794, 0.6165, 0.8599, 0.6239, 0.8597, 0.6082, 0.8579, 0.8025, 0.8589, 0.7868, 0.878, 0.7951, 0.8794, 0.6165, 0.8709, 0.6352, 0.8599, 0.6239, 0.8589, 0.7868, 0.8704, 0.776, 0.878, 0.7951, 0.8794, 0.6165, 0.8878, 0.6365, 0.8709, 0.6352, 0.8704, 0.776, 0.8874, 0.7754, 0.878, 0.7951, 0.8794, 0.6165, 0.8998, 0.6263, 0.8878, 0.6365, 0.8874, 0.7754, 0.8988, 0.7862, 0.878, 0.7951, 0.8794, 0.6165, 0.9024, 0.6079, 0.8998, 0.6263, 0.8988, 0.7862, 0.9006, 0.8047, 0.878, 0.7951, 0.8794, 0.6165, 0.8896, 0.5933, 0.9024, 0.6079, 0.9006, 0.8047, 0.8872, 0.8187, 0.878, 0.7951, 0.5403, 0.05381, 0.5364, 0.06207, 0.5189, 0.05968, 0.5189, 0.05029, 0.5189, 0.05968, 0.5015, 0.06204, 0.4976, 0.05377, 0.5189, 0.05029, 0.5519, 0.05834, 0.5428, 0.06409, 0.5364, 0.06207, 0.5403, 0.05381, 0.5015, 0.06204, 0.4951, 0.06405, 0.486, 0.05827, 0.4976, 0.05377, 0.5551, 0.0619, 0.5463, 0.07267, 0.5428, 0.06409, 0.5519, 0.05834, 0.4951, 0.06405, 0.4916, 0.07262, 0.4828, 0.06183, 0.486, 0.05827, 0.5638, 0.07659, 0.5483, 0.08489, 0.5463, 0.07267, 0.5551, 0.0619, 0.4916, 0.07262, 0.4895, 0.08486, 0.474, 0.07651, 0.4828, 0.06183, 0.5831, 0.1085, 0.5556, 0.1217, 0.5483, 0.08489, 0.5638, 0.07659, 0.4895, 0.08486, 0.4822, 0.1218, 0.4545, 0.1085, 0.474, 0.07651, 0.6055, 0.1651, 0.6474, 0.2005, 0.6215, 0.2278, 0.5531, 0.2096, 0.4165, 0.2295, 0.3897, 0.2019, 0.432, 0.1656, 0.4853, 0.2101, 0.6474, 0.2005, 0.6764, 0.2332, 0.6648, 0.2532, 0.6215, 0.2278, 0.3727, 0.2564, 0.3603, 0.2359, 0.3897, 0.2019, 0.4165, 0.2295, 0.6764, 0.2332, 0.7153, 0.2654, 0.6839, 0.28, 0.6648, 0.2532, 0.3537, 0.2846, 0.3205, 0.2703, 0.3603, 0.2359, 0.3727, 0.2564, 0.7153, 0.2654, 0.7073, 0.3101, 0.6875, 0.3115, 0.6839, 0.28, 0.3512, 0.3174, 0.3307, 0.3169, 0.3205, 0.2703, 0.3537, 0.2846, 0.7073, 0.3101, 0.6974, 0.3327, 0.6768, 0.3239, 0.6875, 0.3115, 0.3627, 0.3297, 0.342, 0.3397, 0.3307, 0.3169, 0.3512, 0.3174, 0.6974, 0.3327, 0.6628, 0.3725, 0.6391, 0.3573, 0.6768, 0.3239, 0.4028, 0.3621, 0.3793, 0.3787, 0.342, 0.3397, 0.3627, 0.3297, 0.6628, 0.3725, 0.6268, 0.3958, 0.6183, 0.3752, 0.6391, 0.3573, 0.4246, 0.3793, 0.4169, 0.4006, 0.3793, 0.3787, 0.4028, 0.3621, 0.6268, 0.3958, 0.6048, 0.3978, 0.6008, 0.3779, 0.6183, 0.3752, 0.4424, 0.3812, 0.4393, 0.4015, 0.4169, 0.4006, 0.4246, 0.3793, 0.6048, 0.3978, 0.5531, 0.3905, 0.5597, 0.357, 0.6008, 0.3779, 0.4829, 0.3585, 0.4909, 0.3919, 0.4393, 0.4015, 0.4424, 0.3812, 0.5531, 0.3905, 0.5219, 0.386, 0.5211, 0.3439, 0.5597, 0.357, 0.5211, 0.3439, 0.5219, 0.386, 0.4909, 0.3919, 0.4829, 0.3585, 0.5773, 0.3402, 0.5998, 0.3448, 0.6008, 0.3779, 0.5597, 0.357, 0.4424, 0.3812, 0.442, 0.3478, 0.4646, 0.3422, 0.4829, 0.3585, 0.5998, 0.3448, 0.6155, 0.342, 0.6183, 0.3752, 0.6008, 0.3779, 0.4246, 0.3793, 0.426, 0.3456, 0.442, 0.3478, 0.4424, 0.3812, 0.6345, 0.3323, 0.6391, 0.3573, 0.6183, 0.3752, 0.6155, 0.342, 0.4246, 0.3793, 0.4028, 0.3621, 0.4064, 0.3365, 0.426, 0.3456, 0.6624, 0.3128, 0.6768, 0.3239, 0.6391, 0.3573, 0.6345, 0.3323, 0.4028, 0.3621, 0.3627, 0.3297, 0.3771, 0.3177, 0.4064, 0.3365, 0.6684, 0.298, 0.6875, 0.3115, 0.6768, 0.3239, 0.6624, 0.3128, 0.3627, 0.3297, 0.3512, 0.3174, 0.3703, 0.3026, 0.3771, 0.3177, 0.6641, 0.2779, 0.6839, 0.28, 0.6875, 0.3115, 0.6684, 0.298, 0.3512, 0.3174, 0.3537, 0.2846, 0.3741, 0.2818, 0.3703, 0.3026, 0.6392, 0.253, 0.6648, 0.2532, 0.6839, 0.28, 0.6641, 0.2779, 0.3537, 0.2846, 0.3727, 0.2564, 0.3989, 0.2556, 0.3741, 0.2818, 0.614, 0.2427, 0.6215, 0.2278, 0.6648, 0.2532, 0.6392, 0.253, 0.3727, 0.2564, 0.4165, 0.2295, 0.4245, 0.2445, 0.3989, 0.2556, 0.5729, 0.2586, 0.5531, 0.2096, 0.6215, 0.2278, 0.614, 0.2427, 0.4165, 0.2295, 0.4853, 0.2101, 0.4664, 0.2597, 0.4245, 0.2445, 0.5729, 0.2586, 0.5639, 0.272, 0.5198, 0.2489, 0.5531, 0.2096, 0.5198, 0.2489, 0.4759, 0.2731, 0.4664, 0.2597, 0.4853, 0.2101, 0.5773, 0.3402, 0.5597, 0.357, 0.5211, 0.3439, 0.5585, 0.3166, 0.5211, 0.3439, 0.4829, 0.3585, 0.4646, 0.3422, 0.4826, 0.3178, 0.5585, 0.3166, 0.5211, 0.3439, 0.5203, 0.2948, 0.5569, 0.2912, 0.5203, 0.2948, 0.5211, 0.3439, 0.4826, 0.3178, 0.4834, 0.2922, 0.5198, 0.2489, 0.5639, 0.272, 0.5569, 0.2912, 0.5203, 0.2948, 0.4834, 0.2922, 0.4759, 0.2731, 0.5198, 0.2489, 0.5203, 0.2948, 0.5255, 0.06897, 0.5189, 0.0679, 0.5189, 0.05968, 0.5364, 0.06207, 0.5189, 0.05968, 0.5189, 0.0679, 0.5124, 0.06896, 0.5015, 0.06204, 0.5312, 0.07383, 0.5255, 0.06897, 0.5364, 0.06207, 0.5428, 0.06409, 0.5015, 0.06204, 0.5124, 0.06896, 0.5066, 0.07381, 0.4951, 0.06405, 0.531, 0.08743, 0.5312, 0.07383, 0.5428, 0.06409, 0.5463, 0.07267, 0.4951, 0.06405, 0.5066, 0.07381, 0.5068, 0.08742, 0.4916, 0.07262, 0.5556, 0.1217, 0.532, 0.1277, 0.5327, 0.09092, 0.5483, 0.08489, 0.5052, 0.09091, 0.5058, 0.1277, 0.4822, 0.1218, 0.4895, 0.08486, 0.531, 0.08743, 0.5463, 0.07267, 0.5483, 0.08489, 0.5327, 0.09092, 0.4895, 0.08486, 0.4916, 0.07262, 0.5068, 0.08742, 0.5052, 0.09091, 0.5381, 0.1584, 0.519, 0.1517, 0.5189, 0.1284, 0.532, 0.1277, 0.5189, 0.1284, 0.519, 0.1517, 0.4999, 0.1584, 0.5058, 0.1277, 0.5327, 0.09092, 0.532, 0.1277, 0.5189, 0.1284, 0.5189, 0.09395, 0.5189, 0.1284, 0.5058, 0.1277, 0.5052, 0.09091, 0.5189, 0.09395, 0.5189, 0.08518, 0.531, 0.08743, 0.5327, 0.09092, 0.5189, 0.09395, 0.5052, 0.09091, 0.5068, 0.08742, 0.5189, 0.08518, 0.5189, 0.09395, 0.5484, 0.1736, 0.538, 0.176, 0.5352, 0.1668, 0.5381, 0.1584, 0.5028, 0.1669, 0.5001, 0.176, 0.4897, 0.1737, 0.4999, 0.1584, 0.5443, 0.1934, 0.5372, 0.1876, 0.538, 0.176, 0.5484, 0.1736, 0.5001, 0.176, 0.5009, 0.1876, 0.494, 0.1934, 0.4897, 0.1737, 0.5198, 0.2008, 0.5288, 0.1918, 0.5372, 0.1876, 0.5443, 0.1934, 0.5009, 0.1876, 0.5092, 0.1916, 0.5198, 0.2008, 0.494, 0.1934, 0.5176, 0.1906, 0.5191, 0.1854, 0.5288, 0.1918, 0.5198, 0.2008, 0.5092, 0.1916, 0.5191, 0.1854, 0.5176, 0.1906, 0.5198, 0.2008, 0.519, 0.1517, 0.5381, 0.1584, 0.5352, 0.1668, 0.519, 0.159, 0.5028, 0.1669, 0.4999, 0.1584, 0.519, 0.1517, 0.519, 0.159, 0.519, 0.159, 0.5352, 0.1668, 0.5311, 0.1716, 0.519, 0.1656, 0.5069, 0.1717, 0.5028, 0.1669, 0.519, 0.159, 0.519, 0.1656, 0.5191, 0.1854, 0.5191, 0.1795, 0.5282, 0.1863, 0.5288, 0.1918, 0.5098, 0.1863, 0.5191, 0.1795, 0.5191, 0.1854, 0.5092, 0.1916, 0.5288, 0.1918, 0.5282, 0.1863, 0.5335, 0.1842, 0.5372, 0.1876, 0.5045, 0.1842, 0.5098, 0.1863, 0.5092, 0.1916, 0.5009, 0.1876, 0.5372, 0.1876, 0.5335, 0.1842, 0.5334, 0.1767, 0.538, 0.176, 0.5046, 0.1768, 0.5045, 0.1842, 0.5009, 0.1876, 0.5001, 0.176, 0.538, 0.176, 0.5334, 0.1767, 0.5311, 0.1716, 0.5352, 0.1668, 0.5069, 0.1717, 0.5046, 0.1768, 0.5001, 0.176, 0.5028, 0.1669, 0.5191, 0.1795, 0.5334, 0.1767, 0.5335, 0.1842, 0.5282, 0.1863, 0.5045, 0.1842, 0.5046, 0.1768, 0.5191, 0.1795, 0.5098, 0.1863, 0.5191, 0.1795, 0.519, 0.1656, 0.5311, 0.1716, 0.5334, 0.1767, 0.5069, 0.1717, 0.519, 0.1656, 0.5191, 0.1795, 0.5046, 0.1768, 0.5198, 0.2008, 0.5443, 0.1934, 0.5531, 0.2096, 0.5198, 0.2489, 0.4853, 0.2101, 0.494, 0.1934, 0.5198, 0.2008, 0.5198, 0.2489, 0.5443, 0.1934, 0.5484, 0.1736, 0.5616, 0.1678, 0.5531, 0.2096, 0.4764, 0.168, 0.4897, 0.1737, 0.494, 0.1934, 0.4853, 0.2101, 0.5484, 0.1736, 0.5381, 0.1584, 0.5595, 0.1493, 0.5616, 0.1678, 0.4784, 0.1494, 0.4999, 0.1584, 0.4897, 0.1737, 0.4764, 0.168, 0.5381, 0.1584, 0.532, 0.1277, 0.5556, 0.1217, 0.5595, 0.1493, 0.4822, 0.1218, 0.5058, 0.1277, 0.4999, 0.1584, 0.4784, 0.1494, 0.5831, 0.1085, 0.5961, 0.1334, 0.5595, 0.1493, 0.5556, 0.1217, 0.4784, 0.1494, 0.4414, 0.1336, 0.4545, 0.1085, 0.4822, 0.1218, 0.5961, 0.1334, 0.6012, 0.1479, 0.5616, 0.1678, 0.5595, 0.1493, 0.4764, 0.168, 0.4363, 0.1482, 0.4414, 0.1336, 0.4784, 0.1494, 0.6055, 0.1651, 0.5531, 0.2096, 0.5616, 0.1678, 0.6012, 0.1479, 0.4764, 0.168, 0.4853, 0.2101, 0.432, 0.1656, 0.4363, 0.1482, 0.531, 0.08743, 0.5189, 0.08518, 0.5189, 0.08387, 0.5289, 0.08496, 0.5189, 0.08387, 0.5189, 0.08518, 0.5068, 0.08742, 0.5089, 0.08495, 0.5312, 0.07383, 0.531, 0.08743, 0.5289, 0.08496, 0.529, 0.07543, 0.5089, 0.08495, 0.5068, 0.08742, 0.5066, 0.07381, 0.5088, 0.07542, 0.5255, 0.06897, 0.5312, 0.07383, 0.529, 0.07543, 0.5238, 0.07051, 0.5088, 0.07542, 0.5066, 0.07381, 0.5124, 0.06896, 0.5141, 0.0705, 0.5189, 0.0679, 0.5255, 0.06897, 0.5238, 0.07051, 0.5189, 0.06947, 0.5141, 0.0705, 0.5124, 0.06896, 0.5189, 0.0679, 0.5189, 0.06947, 0.5189, 0.06947, 0.5238, 0.07051, 0.5216, 0.07497, 0.5189, 0.07426, 0.5163, 0.07497, 0.5141, 0.0705, 0.5189, 0.06947, 0.5189, 0.07426, 0.5238, 0.07051, 0.529, 0.07543, 0.5242, 0.07669, 0.5216, 0.07497, 0.5136, 0.07668, 0.5088, 0.07542, 0.5141, 0.0705, 0.5163, 0.07497, 0.529, 0.07543, 0.5289, 0.08496, 0.5246, 0.07989, 0.5242, 0.07669, 0.5133, 0.07988, 0.5089, 0.08495, 0.5088, 0.07542, 0.5136, 0.07668, 0.5289, 0.08496, 0.5189, 0.08387, 0.5189, 0.07933, 0.5246, 0.07989, 0.5189, 0.07933, 0.5189, 0.08387, 0.5089, 0.08495, 0.5133, 0.07988, 0.5189, 0.07933, 0.5189, 0.07426, 0.5216, 0.07497, 0.5246, 0.07989, 0.5163, 0.07497, 0.5189, 0.07426, 0.5189, 0.07933, 0.5133, 0.07988, 0.5246, 0.07989, 0.5216, 0.07497, 0.5242, 0.07669, 0.5136, 0.07668, 0.5163, 0.07497, 0.5133, 0.07988, 0.5569, 0.2912, 0.5639, 0.272, 0.5718, 0.2773, 0.5684, 0.2929, 0.4681, 0.2786, 0.4759, 0.2731, 0.4834, 0.2922, 0.472, 0.2943, 0.5585, 0.3166, 0.5569, 0.2912, 0.5684, 0.2929, 0.5731, 0.3114, 0.472, 0.2943, 0.4834, 0.2922, 0.4826, 0.3178, 0.4678, 0.3131, 0.5773, 0.3402, 0.5585, 0.3166, 0.5731, 0.3114, 0.5849, 0.3277, 0.4678, 0.3131, 0.4826, 0.3178, 0.4646, 0.3422, 0.4565, 0.33, 0.5639, 0.272, 0.5729, 0.2586, 0.5807, 0.2666, 0.5718, 0.2773, 0.4587, 0.268, 0.4664, 0.2597, 0.4759, 0.2731, 0.4681, 0.2786, 0.5729, 0.2586, 0.614, 0.2427, 0.6117, 0.2557, 0.5807, 0.2666, 0.4271, 0.2577, 0.4245, 0.2445, 0.4664, 0.2597, 0.4587, 0.268, 0.614, 0.2427, 0.6392, 0.253, 0.6325, 0.2629, 0.6117, 0.2557, 0.4061, 0.2655, 0.3989, 0.2556, 0.4245, 0.2445, 0.4271, 0.2577, 0.6392, 0.253, 0.6641, 0.2779, 0.6537, 0.28, 0.6325, 0.2629, 0.3849, 0.2836, 0.3741, 0.2818, 0.3989, 0.2556, 0.4061, 0.2655, 0.6641, 0.2779, 0.6684, 0.298, 0.6561, 0.2976, 0.6537, 0.28, 0.383, 0.3019, 0.3703, 0.3026, 0.3741, 0.2818, 0.3849, 0.2836, 0.6684, 0.298, 0.6624, 0.3128, 0.6528, 0.3102, 0.6561, 0.2976, 0.3869, 0.3146, 0.3771, 0.3177, 0.3703, 0.3026, 0.383, 0.3019, 0.6624, 0.3128, 0.6345, 0.3323, 0.629, 0.3239, 0.6528, 0.3102, 0.4116, 0.3277, 0.4064, 0.3365, 0.3771, 0.3177, 0.3869, 0.3146, 0.6345, 0.3323, 0.6155, 0.342, 0.6144, 0.332, 0.629, 0.3239, 0.4267, 0.3354, 0.426, 0.3456, 0.4064, 0.3365, 0.4116, 0.3277, 0.6155, 0.342, 0.5998, 0.3448, 0.601, 0.3336, 0.6144, 0.332, 0.4403, 0.3365, 0.442, 0.3478, 0.426, 0.3456, 0.4267, 0.3354, 0.5998, 0.3448, 0.5773, 0.3402, 0.5849, 0.3277, 0.601, 0.3336, 0.4565, 0.33, 0.4646, 0.3422, 0.442, 0.3478, 0.4403, 0.3365, 0.601, 0.3336, 0.5849, 0.3277, 0.5906, 0.3215, 0.6018, 0.3285, 0.4504, 0.3239, 0.4565, 0.33, 0.4403, 0.3365, 0.4394, 0.3313, 0.6144, 0.332, 0.601, 0.3336, 0.6018, 0.3285, 0.6133, 0.3271, 0.4394, 0.3313, 0.4403, 0.3365, 0.4267, 0.3354, 0.4276, 0.3304, 0.629, 0.3239, 0.6144, 0.332, 0.6133, 0.3271, 0.6269, 0.3205, 0.4276, 0.3304, 0.4267, 0.3354, 0.4116, 0.3277, 0.4136, 0.3242, 0.6528, 0.3102, 0.629, 0.3239, 0.6269, 0.3205, 0.6462, 0.3064, 0.4136, 0.3242, 0.4116, 0.3277, 0.3869, 0.3146, 0.3934, 0.3105, 0.6561, 0.2976, 0.6528, 0.3102, 0.6462, 0.3064, 0.6495, 0.2962, 0.3934, 0.3105, 0.3869, 0.3146, 0.383, 0.3019, 0.3897, 0.3002, 0.6537, 0.28, 0.6561, 0.2976, 0.6495, 0.2962, 0.6478, 0.2835, 0.3897, 0.3002, 0.383, 0.3019, 0.3849, 0.2836, 0.391, 0.2871, 0.6325, 0.2629, 0.6537, 0.28, 0.6478, 0.2835, 0.6298, 0.2673, 0.391, 0.2871, 0.3849, 0.2836, 0.4061, 0.2655, 0.4089, 0.27, 0.6117, 0.2557, 0.6325, 0.2629, 0.6298, 0.2673, 0.6126, 0.2616, 0.4089, 0.27, 0.4061, 0.2655, 0.4271, 0.2577, 0.4263, 0.2637, 0.5807, 0.2666, 0.6117, 0.2557, 0.6126, 0.2616, 0.5852, 0.271, 0.4263, 0.2637, 0.4271, 0.2577, 0.4587, 0.268, 0.4544, 0.2726, 0.5718, 0.2773, 0.5807, 0.2666, 0.5852, 0.271, 0.5781, 0.2819, 0.4544, 0.2726, 0.4587, 0.268, 0.4681, 0.2786, 0.4618, 0.2834, 0.5849, 0.3277, 0.5731, 0.3114, 0.5795, 0.3093, 0.5906, 0.3215, 0.4612, 0.3112, 0.4678, 0.3131, 0.4565, 0.33, 0.4504, 0.3239, 0.5731, 0.3114, 0.5684, 0.2929, 0.5775, 0.2938, 0.5795, 0.3093, 0.4628, 0.2954, 0.472, 0.2943, 0.4678, 0.3131, 0.4612, 0.3112, 0.5684, 0.2929, 0.5718, 0.2773, 0.5781, 0.2819, 0.5775, 0.2938, 0.4618, 0.2834, 0.4681, 0.2786, 0.472, 0.2943, 0.4628, 0.2954, 0.5219, 0.386, 0.5531, 0.3905, 0.5532, 0.4331, 0.523, 0.4336, 0.4928, 0.4345, 0.4909, 0.3919, 0.5219, 0.386, 0.523, 0.4336, 0.5531, 0.3905, 0.6048, 0.3978, 0.6098, 0.4315, 0.5532, 0.4331, 0.4359, 0.4357, 0.4393, 0.4015, 0.4909, 0.3919, 0.4928, 0.4345, 0.6048, 0.3978, 0.6268, 0.3958, 0.6482, 0.4193, 0.6098, 0.4315, 0.3965, 0.4254, 0.4169, 0.4006, 0.4393, 0.4015, 0.4359, 0.4357, 0.6268, 0.3958, 0.6628, 0.3725, 0.6921, 0.3883, 0.6482, 0.4193, 0.3503, 0.3962, 0.3793, 0.3787, 0.4169, 0.4006, 0.3965, 0.4254, 0.6628, 0.3725, 0.6974, 0.3327, 0.7263, 0.3418, 0.6921, 0.3883, 0.3128, 0.3506, 0.342, 0.3397, 0.3793, 0.3787, 0.3503, 0.3962, 0.6974, 0.3327, 0.7073, 0.3101, 0.7359, 0.3121, 0.7263, 0.3418, 0.3011, 0.3206, 0.3307, 0.3169, 0.342, 0.3397, 0.3128, 0.3506, 0.7073, 0.3101, 0.7153, 0.2654, 0.7299, 0.2564, 0.7359, 0.3121, 0.3049, 0.2611, 0.3205, 0.2703, 0.3307, 0.3169, 0.3011, 0.3206, 0.7153, 0.2654, 0.6764, 0.2332, 0.6982, 0.2169, 0.7299, 0.2564, 0.3374, 0.2192, 0.3603, 0.2359, 0.3205, 0.2703, 0.3049, 0.2611, 0.6764, 0.2332, 0.6474, 0.2005, 0.6631, 0.1907, 0.6982, 0.2169, 0.3735, 0.1919, 0.3897, 0.2019, 0.3603, 0.2359, 0.3374, 0.2192, 0.6269, 0.01561, 0.6494, 0.02238, 0.6605, 0.07608, 0.6214, 0.04809, 0.3768, 0.0753, 0.3888, 0.02159, 0.4113, 0.01513, 0.4164, 0.04763, 0.5675, 0.000144, 0.6269, 0.01561, 0.6214, 0.04809, 0.5772, 0.0328, 0.4164, 0.04763, 0.4113, 0.01513, 0.4706, 0.000144, 0.4608, 0.03266, 0.5189, 0.02489, 0.5675, 0.000144, 0.5772, 0.0328, 0.5474, 0.04172, 0.4608, 0.03266, 0.4706, 0.000144, 0.5189, 0.02489, 0.4905, 0.04167, 0.5403, 0.05381, 0.5189, 0.05029, 0.5189, 0.02489, 0.5474, 0.04172, 0.5189, 0.02489, 0.5189, 0.05029, 0.4976, 0.05377, 0.4905, 0.04167, 0.5519, 0.05834, 0.5403, 0.05381, 0.5474, 0.04172, 0.5581, 0.05387, 0.4905, 0.04167, 0.4976, 0.05377, 0.486, 0.05827, 0.4798, 0.05378, 0.5551, 0.0619, 0.5519, 0.05834, 0.5581, 0.05387, 0.577, 0.058, 0.4798, 0.05378, 0.486, 0.05827, 0.4828, 0.06183, 0.4609, 0.05785, 0.5638, 0.07659, 0.5551, 0.0619, 0.577, 0.058, 0.6117, 0.07827, 0.4609, 0.05785, 0.4828, 0.06183, 0.474, 0.07651, 0.4259, 0.07799, 0.577, 0.058, 0.5772, 0.0328, 0.6214, 0.04809, 0.6117, 0.07827, 0.4164, 0.04763, 0.4608, 0.03266, 0.4609, 0.05785, 0.4259, 0.07799, 0.577, 0.058, 0.5581, 0.05387, 0.5474, 0.04172, 0.5772, 0.0328, 0.4905, 0.04167, 0.4798, 0.05378, 0.4609, 0.05785, 0.4608, 0.03266, 0.6267, 0.1114, 0.6117, 0.07827, 0.6214, 0.04809, 0.6605, 0.07608, 0.4164, 0.04763, 0.4259, 0.07799, 0.4106, 0.1112, 0.3768, 0.0753, 0.5831, 0.1085, 0.5638, 0.07659, 0.6117, 0.07827, 0.6267, 0.1114, 0.4259, 0.07799, 0.474, 0.07651, 0.4545, 0.1085, 0.4106, 0.1112, 0.5961, 0.1334, 0.6295, 0.1305, 0.6235, 0.1468, 0.6012, 0.1479, 0.4137, 0.1472, 0.4076, 0.1306, 0.4414, 0.1336, 0.4363, 0.1482, 0.5831, 0.1085, 0.6267, 0.1114, 0.6295, 0.1305, 0.5961, 0.1334, 0.4076, 0.1306, 0.4106, 0.1112, 0.4545, 0.1085, 0.4414, 0.1336, 0.6055, 0.1651, 0.6012, 0.1479, 0.6235, 0.1468, 0.6193, 0.1598, 0.4137, 0.1472, 0.4363, 0.1482, 0.432, 0.1656, 0.418, 0.1604, 0.6055, 0.1651, 0.6193, 0.1598, 0.6631, 0.1907, 0.6474, 0.2005, 0.3735, 0.1919, 0.418, 0.1604, 0.432, 0.1656, 0.3897, 0.2019, 0.9459, 0.07957, 0.8862, 0.1218, 0.8491, 0.09973, 0.8918, 0.03692, 0.1831, 0.09213, 0.1413, 0.1125, 0.07896, 0.06072, 0.1423, 0.02147, 0.8918, 0.03692, 0.8491, 0.09973, 0.7885, 0.08083, 0.8056, 0.01079, 0.2464, 0.07651, 0.1831, 0.09213, 0.1423, 0.02147, 0.2326, 0.003484, 0.8056, 0.01079, 0.7885, 0.08083, 0.687, 0.0772, 0.6724, 0.0222, 0.3499, 0.07596, 0.2464, 0.07651, 0.2326, 0.003484, 0.366, 0.02099, 0.6724, 0.0222, 0.687, 0.0772, 0.6605, 0.07608, 0.6494, 0.02238, 0.3768, 0.0753, 0.3499, 0.07596, 0.366, 0.02099, 0.3888, 0.02159, 0.6267, 0.1114, 0.6605, 0.07608, 0.687, 0.0772, 0.6295, 0.1305, 0.3499, 0.07596, 0.3768, 0.0753, 0.4106, 0.1112, 0.4076, 0.1306, 0.7299, 0.2564, 0.6982, 0.2169, 0.7602, 0.1932, 0.789, 0.2333, 0.2716, 0.1939, 0.3374, 0.2192, 0.3049, 0.2611, 0.2413, 0.237, 0.9945, 0.1677, 0.9091, 0.1833, 0.8862, 0.1218, 0.9459, 0.07957, 0.1413, 0.1125, 0.1079, 0.1791, 0.01183, 0.1554, 0.07896, 0.06072, 0.9117, 0.4024, 0.8629, 0.3386, 0.8941, 0.3019, 0.9629, 0.3448, 0.1238, 0.3155, 0.1606, 0.3568, 0.1064, 0.4327, 0.04397, 0.367, 0.9629, 0.3448, 0.8941, 0.3019, 0.9154, 0.2598, 0.9999, 0.2546, 0.09896, 0.267, 0.1238, 0.3155, 0.04397, 0.367, 0.000144, 0.2591, 0.9999, 0.2546, 0.9154, 0.2598, 0.9091, 0.1833, 0.9945, 0.1677, 0.1079, 0.1791, 0.09896, 0.267, 0.000144, 0.2591, 0.01183, 0.1554, 0.7495, 0.3347, 0.7359, 0.3121, 0.7663, 0.3008, 0.7892, 0.3137, 0.2674, 0.3101, 0.3011, 0.3206, 0.2882, 0.3465, 0.243, 0.3256, 0.7892, 0.3137, 0.7663, 0.3008, 0.8153, 0.2764, 0.8462, 0.2934, 0.2131, 0.2852, 0.2674, 0.3101, 0.243, 0.3256, 0.1785, 0.305, 0.8462, 0.2934, 0.8153, 0.2764, 0.845, 0.2564, 0.8735, 0.2659, 0.1797, 0.2633, 0.2131, 0.2852, 0.1785, 0.305, 0.1471, 0.2743, 0.8735, 0.2659, 0.845, 0.2564, 0.8591, 0.2282, 0.887, 0.2338, 0.1628, 0.2317, 0.1797, 0.2633, 0.1471, 0.2743, 0.1315, 0.2376, 0.8424, 0.1952, 0.875, 0.1847, 0.887, 0.2338, 0.8591, 0.2282, 0.1315, 0.2376, 0.1452, 0.1827, 0.1768, 0.1962, 0.1628, 0.2317, 0.9091, 0.1833, 0.9154, 0.2598, 0.887, 0.2338, 0.875, 0.1847, 0.1315, 0.2376, 0.09896, 0.267, 0.1079, 0.1791, 0.1452, 0.1827, 0.9154, 0.2598, 0.8941, 0.3019, 0.8735, 0.2659, 0.887, 0.2338, 0.1471, 0.2743, 0.1238, 0.3155, 0.09896, 0.267, 0.1315, 0.2376, 0.8941, 0.3019, 0.8629, 0.3386, 0.8462, 0.2934, 0.8735, 0.2659, 0.1785, 0.305, 0.1606, 0.3568, 0.1238, 0.3155, 0.1471, 0.2743, 0.8629, 0.3386, 0.7943, 0.3641, 0.7892, 0.3137, 0.8462, 0.2934, 0.243, 0.3256, 0.2398, 0.3826, 0.1606, 0.3568, 0.1785, 0.305, 0.7702, 0.3795, 0.7495, 0.3347, 0.7892, 0.3137, 0.7943, 0.3641, 0.243, 0.3256, 0.2882, 0.3465, 0.2681, 0.3987, 0.2398, 0.3826, 0.8455, 0.45, 0.7943, 0.3641, 0.8629, 0.3386, 0.9117, 0.4024, 0.1606, 0.3568, 0.2398, 0.3826, 0.1853, 0.4841, 0.1064, 0.4327, 0.8159, 0.4454, 0.7706, 0.4443, 0.7557, 0.4186, 0.7702, 0.3795, 0.287, 0.4429, 0.2714, 0.4733, 0.2193, 0.4772, 0.2681, 0.3987, 0.8159, 0.4454, 0.7702, 0.3795, 0.7943, 0.3641, 0.8455, 0.45, 0.2398, 0.3826, 0.2681, 0.3987, 0.2193, 0.4772, 0.1853, 0.4841, 0.8198, 0.4681, 0.8159, 0.4454, 0.8455, 0.45, 0.1853, 0.4841, 0.2193, 0.4772, 0.2159, 0.5036, 0.7359, 0.3121, 0.7299, 0.2564, 0.789, 0.2333, 0.7663, 0.3008, 0.2413, 0.237, 0.3049, 0.2611, 0.3011, 0.3206, 0.2674, 0.3101, 0.789, 0.2333, 0.8096, 0.2339, 0.8153, 0.2764, 0.7663, 0.3008, 0.2131, 0.2852, 0.2192, 0.2374, 0.2413, 0.237, 0.2674, 0.3101, 0.8096, 0.2339, 0.8293, 0.2196, 0.845, 0.2564, 0.8153, 0.2764, 0.1797, 0.2633, 0.1991, 0.2225, 0.2192, 0.2374, 0.2131, 0.2852, 0.8424, 0.1952, 0.8591, 0.2282, 0.845, 0.2564, 0.8293, 0.2196, 0.1797, 0.2633, 0.1628, 0.2317, 0.1768, 0.1962, 0.1991, 0.2225, 0.687, 0.0772, 0.7885, 0.08083, 0.7865, 0.1176, 0.7155, 0.1397, 0.2467, 0.1148, 0.2464, 0.07651, 0.3499, 0.07596, 0.3195, 0.1394, 0.7602, 0.1932, 0.7155, 0.1397, 0.7865, 0.1176, 0.7855, 0.1523, 0.2467, 0.1148, 0.3195, 0.1394, 0.2716, 0.1939, 0.246, 0.151, 0.6982, 0.2169, 0.6631, 0.1907, 0.7155, 0.1397, 0.7602, 0.1932, 0.3195, 0.1394, 0.3735, 0.1919, 0.3374, 0.2192, 0.2716, 0.1939, 0.6631, 0.1907, 0.6235, 0.1468, 0.6295, 0.1305, 0.7155, 0.1397, 0.4076, 0.1306, 0.4137, 0.1472, 0.3735, 0.1919, 0.3195, 0.1394, 0.6295, 0.1305, 0.687, 0.0772, 0.7155, 0.1397, 0.3195, 0.1394, 0.3499, 0.07596, 0.4076, 0.1306, 0.6631, 0.1907, 0.6193, 0.1598, 0.6235, 0.1468, 0.4137, 0.1472, 0.418, 0.1604, 0.3735, 0.1919, 0.8424, 0.1952, 0.8374, 0.1564, 0.8582, 0.1378, 0.875, 0.1847, 0.1717, 0.1323, 0.1966, 0.1552, 0.1768, 0.1962, 0.1452, 0.1827, 0.9091, 0.1833, 0.875, 0.1847, 0.8582, 0.1378, 0.8862, 0.1218, 0.1717, 0.1323, 0.1452, 0.1827, 0.1079, 0.1791, 0.1413, 0.1125, 0.7855, 0.1523, 0.7865, 0.1176, 0.8582, 0.1378, 0.8374, 0.1564, 0.1717, 0.1323, 0.2467, 0.1148, 0.246, 0.151, 0.1966, 0.1552, 0.7885, 0.08083, 0.8491, 0.09973, 0.8582, 0.1378, 0.7865, 0.1176, 0.1717, 0.1323, 0.1831, 0.09213, 0.2464, 0.07651, 0.2467, 0.1148, 0.8862, 0.1218, 0.8582, 0.1378, 0.8491, 0.09973, 0.1831, 0.09213, 0.1717, 0.1323, 0.1413, 0.1125, 0.5062, 0.9049, 0.4324, 0.8949, 0.4388, 0.8702, 0.4911, 0.8817, 0.3159, 0.8682, 0.3216, 0.8932, 0.2472, 0.9012, 0.263, 0.8783, 0.5062, 0.9049, 0.4911, 0.8817, 0.5728, 0.8605, 0.6048, 0.8799, 0.1815, 0.8547, 0.263, 0.8783, 0.2472, 0.9012, 0.1487, 0.8733, 0.6048, 0.8799, 0.5728, 0.8605, 0.5864, 0.794, 0.62, 0.7916, 0.1697, 0.7875, 0.1815, 0.8547, 0.1487, 0.8733, 0.1361, 0.7841, 0.62, 0.7916, 0.5864, 0.794, 0.549, 0.7464, 0.5638, 0.7392, 0.2087, 0.7409, 0.1697, 0.7875, 0.1361, 0.7841, 0.1941, 0.7332, 0.5638, 0.7392, 0.549, 0.7464, 0.5003, 0.7117, 0.5083, 0.6977, 0.2584, 0.7075, 0.2087, 0.7409, 0.1941, 0.7332, 0.2508, 0.6932, 0.5083, 0.6977, 0.5003, 0.7117, 0.4386, 0.6807, 0.4348, 0.6589, 0.321, 0.678, 0.2584, 0.7075, 0.2508, 0.6932, 0.3253, 0.6562, 0.5003, 0.7117, 0.5057, 0.7309, 0.453, 0.7, 0.4386, 0.6807, 0.3061, 0.697, 0.2525, 0.7266, 0.2584, 0.7075, 0.321, 0.678, 0.549, 0.7464, 0.5429, 0.7558, 0.5057, 0.7309, 0.5003, 0.7117, 0.2525, 0.7266, 0.2146, 0.7504, 0.2087, 0.7409, 0.2584, 0.7075, 0.5864, 0.794, 0.5681, 0.7874, 0.5429, 0.7558, 0.549, 0.7464, 0.2146, 0.7504, 0.1883, 0.7814, 0.1697, 0.7875, 0.2087, 0.7409, 0.5728, 0.8605, 0.5555, 0.8264, 0.5681, 0.7874, 0.5864, 0.794, 0.1883, 0.7814, 0.1998, 0.8209, 0.1815, 0.8547, 0.1697, 0.7875, 0.4911, 0.8817, 0.5012, 0.8444, 0.5555, 0.8264, 0.5728, 0.8605, 0.1998, 0.8209, 0.2538, 0.8405, 0.263, 0.8783, 0.1815, 0.8547, 0.4911, 0.8817, 0.4388, 0.8702, 0.4578, 0.84, 0.5012, 0.8444, 0.2976, 0.8374, 0.3159, 0.8682, 0.263, 0.8783, 0.2538, 0.8405, 0.7602, 0.1932, 0.7855, 0.1523, 0.796, 0.177, 0.7832, 0.1874, 0.2336, 0.1756, 0.246, 0.151, 0.2716, 0.1939, 0.247, 0.1871, 0.391, 0.6119, 0.4348, 0.6589, 0.4386, 0.6807, 0.3948, 0.6861, 0.321, 0.678, 0.3253, 0.6562, 0.3699, 0.6102, 0.3648, 0.6844, 0.789, 0.2333, 0.7602, 0.1932, 0.7832, 0.1874, 0.8096, 0.2339, 0.247, 0.1871, 0.2716, 0.1939, 0.2413, 0.237, 0.2192, 0.2374, 0.3917, 0.8621, 0.4016, 0.8415, 0.4388, 0.8702, 0.4324, 0.8949, 0.3159, 0.8682, 0.354, 0.8403, 0.3634, 0.8613, 0.3216, 0.8932, 0.4386, 0.6807, 0.453, 0.7, 0.435, 0.7183, 0.3948, 0.6861, 0.3237, 0.7157, 0.3061, 0.697, 0.321, 0.678, 0.3648, 0.6844, 0.4337, 0.7297, 0.3847, 0.7103, 0.3948, 0.6861, 0.435, 0.7183, 0.3648, 0.6844, 0.3744, 0.709, 0.3247, 0.7272, 0.3237, 0.7157, 0.411, 0.7477, 0.3847, 0.7103, 0.4337, 0.7297, 0.4278, 0.7428, 0.3247, 0.7272, 0.3744, 0.709, 0.347, 0.7458, 0.3303, 0.7405, 0.4181, 0.7849, 0.3847, 0.7954, 0.3847, 0.7103, 0.411, 0.7477, 0.3744, 0.709, 0.3723, 0.7945, 0.339, 0.7831, 0.347, 0.7458, 0.4016, 0.8415, 0.3847, 0.7954, 0.4181, 0.7849, 0.4313, 0.8175, 0.339, 0.7831, 0.3723, 0.7945, 0.354, 0.8403, 0.3248, 0.8155, 0.4388, 0.8702, 0.4016, 0.8415, 0.4313, 0.8175, 0.4578, 0.84, 0.3248, 0.8155, 0.354, 0.8403, 0.3159, 0.8682, 0.2976, 0.8374, 0.8096, 0.2339, 0.8163, 0.2031, 0.8251, 0.2098, 0.8293, 0.2196, 0.1998, 0.2148, 0.2098, 0.2062, 0.2192, 0.2374, 0.1991, 0.2225, 0.8096, 0.2339, 0.7832, 0.1874, 0.8022, 0.1846, 0.8163, 0.2031, 0.2265, 0.1831, 0.247, 0.1871, 0.2192, 0.2374, 0.2098, 0.2062, 0.7832, 0.1874, 0.796, 0.177, 0.8022, 0.1846, 0.2265, 0.1831, 0.2336, 0.1756, 0.247, 0.1871, 0.4578, 0.84, 0.4313, 0.8175, 0.4485, 0.8046, 0.4734, 0.8247, 0.3079, 0.802, 0.3248, 0.8155, 0.2976, 0.8374, 0.2824, 0.8215, 0.4313, 0.8175, 0.4181, 0.7849, 0.4359, 0.7796, 0.4485, 0.8046, 0.3212, 0.7772, 0.339, 0.7831, 0.3248, 0.8155, 0.3079, 0.802, 0.4181, 0.7849, 0.411, 0.7477, 0.4237, 0.7542, 0.4359, 0.7796, 0.3341, 0.752, 0.347, 0.7458, 0.339, 0.7831, 0.3212, 0.7772, 0.411, 0.7477, 0.4278, 0.7428, 0.4379, 0.7498, 0.4237, 0.7542, 0.3199, 0.7473, 0.3303, 0.7405, 0.347, 0.7458, 0.3341, 0.752, 0.4278, 0.7428, 0.4337, 0.7297, 0.4454, 0.732, 0.4379, 0.7498, 0.3129, 0.7292, 0.3247, 0.7272, 0.3303, 0.7405, 0.3199, 0.7473, 0.4337, 0.7297, 0.435, 0.7183, 0.441, 0.7244, 0.4454, 0.732, 0.3175, 0.7217, 0.3237, 0.7157, 0.3247, 0.7272, 0.3129, 0.7292, 0.435, 0.7183, 0.453, 0.7, 0.4553, 0.7137, 0.441, 0.7244, 0.3035, 0.7107, 0.3061, 0.697, 0.3237, 0.7157, 0.3175, 0.7217, 0.5012, 0.8444, 0.4578, 0.84, 0.4734, 0.8247, 0.5125, 0.8288, 0.2824, 0.8215, 0.2976, 0.8374, 0.2538, 0.8405, 0.243, 0.8246, 0.5555, 0.8264, 0.5012, 0.8444, 0.5125, 0.8288, 0.5509, 0.8118, 0.243, 0.8246, 0.2538, 0.8405, 0.1998, 0.8209, 0.2048, 0.8064, 0.5681, 0.7874, 0.5555, 0.8264, 0.5509, 0.8118, 0.5521, 0.7877, 0.2048, 0.8064, 0.1998, 0.8209, 0.1883, 0.7814, 0.2043, 0.7822, 0.5429, 0.7558, 0.5681, 0.7874, 0.5521, 0.7877, 0.5394, 0.7645, 0.2043, 0.7822, 0.1883, 0.7814, 0.2146, 0.7504, 0.2178, 0.7593, 0.5057, 0.7309, 0.5429, 0.7558, 0.5394, 0.7645, 0.5084, 0.7431, 0.2178, 0.7593, 0.2146, 0.7504, 0.2525, 0.7266, 0.2494, 0.7387, 0.453, 0.7, 0.5057, 0.7309, 0.5084, 0.7431, 0.4553, 0.7137, 0.2494, 0.7387, 0.2525, 0.7266, 0.3061, 0.697, 0.3035, 0.7107, 0.4379, 0.7498, 0.4454, 0.732, 0.4708, 0.7484, 0.4548, 0.7617, 0.287, 0.745, 0.3129, 0.7292, 0.3199, 0.7473, 0.3027, 0.7587, 0.4548, 0.7617, 0.4708, 0.7484, 0.4889, 0.7705, 0.4754, 0.7839, 0.2683, 0.7667, 0.287, 0.745, 0.3027, 0.7587, 0.2814, 0.7805, 0.4754, 0.7839, 0.4889, 0.7705, 0.5037, 0.7876, 0.4945, 0.8025, 0.253, 0.7834, 0.2683, 0.7667, 0.2814, 0.7805, 0.2618, 0.7986, 0.4945, 0.8025, 0.5037, 0.7876, 0.5186, 0.7916, 0.5168, 0.8073, 0.2379, 0.787, 0.253, 0.7834, 0.2618, 0.7986, 0.2392, 0.8029, 0.5125, 0.8288, 0.4734, 0.8247, 0.4945, 0.8025, 0.5168, 0.8073, 0.2618, 0.7986, 0.2824, 0.8215, 0.243, 0.8246, 0.2392, 0.8029, 0.4485, 0.8046, 0.4754, 0.7839, 0.4945, 0.8025, 0.4734, 0.8247, 0.2618, 0.7986, 0.2814, 0.7805, 0.3079, 0.802, 0.2824, 0.8215, 0.4485, 0.8046, 0.4359, 0.7796, 0.4548, 0.7617, 0.4754, 0.7839, 0.3027, 0.7587, 0.3212, 0.7772, 0.3079, 0.802, 0.2814, 0.7805, 0.4379, 0.7498, 0.4548, 0.7617, 0.4359, 0.7796, 0.4237, 0.7542, 0.3212, 0.7772, 0.3027, 0.7587, 0.3199, 0.7473, 0.3341, 0.752, 0.441, 0.7244, 0.4553, 0.7137, 0.4708, 0.7484, 0.4454, 0.732, 0.287, 0.745, 0.3035, 0.7107, 0.3175, 0.7217, 0.3129, 0.7292, 0.5084, 0.7431, 0.4889, 0.7705, 0.4708, 0.7484, 0.4553, 0.7137, 0.287, 0.745, 0.2683, 0.7667, 0.2494, 0.7387, 0.3035, 0.7107, 0.5394, 0.7645, 0.5037, 0.7876, 0.4889, 0.7705, 0.5084, 0.7431, 0.2683, 0.7667, 0.253, 0.7834, 0.2178, 0.7593, 0.2494, 0.7387, 0.5521, 0.7877, 0.5186, 0.7916, 0.5037, 0.7876, 0.5394, 0.7645, 0.253, 0.7834, 0.2379, 0.787, 0.2043, 0.7822, 0.2178, 0.7593, 0.5509, 0.8118, 0.5168, 0.8073, 0.5186, 0.7916, 0.5521, 0.7877, 0.2379, 0.787, 0.2392, 0.8029, 0.2048, 0.8064, 0.2043, 0.7822, 0.5125, 0.8288, 0.5168, 0.8073, 0.5509, 0.8118, 0.2048, 0.8064, 0.2392, 0.8029, 0.243, 0.8246, 0.5083, 0.6977, 0.4348, 0.6589, 0.4841, 0.6288, 0.5434, 0.6835, 0.2769, 0.6251, 0.3253, 0.6562, 0.2508, 0.6932, 0.2161, 0.6781, 0.5638, 0.7392, 0.5083, 0.6977, 0.5434, 0.6835, 0.5811, 0.7269, 0.2161, 0.6781, 0.2508, 0.6932, 0.1941, 0.7332, 0.1772, 0.7204, 0.62, 0.7916, 0.5638, 0.7392, 0.5811, 0.7269, 0.6167, 0.76, 0.1772, 0.7204, 0.1941, 0.7332, 0.1361, 0.7841, 0.1404, 0.7524, 0.7075, 0.7599, 0.62, 0.7916, 0.6167, 0.76, 0.6606, 0.7412, 0.1404, 0.7524, 0.1361, 0.7841, 0.04953, 0.7488, 0.09704, 0.7321, 0.7455, 0.6521, 0.7075, 0.7599, 0.6606, 0.7412, 0.6773, 0.6704, 0.09704, 0.7321, 0.04953, 0.7488, 0.01941, 0.6397, 0.08356, 0.662, 0.7408, 0.5724, 0.7455, 0.6521, 0.6773, 0.6704, 0.6714, 0.5927, 0.08356, 0.662, 0.01941, 0.6397, 0.03366, 0.5644, 0.09282, 0.5899, 0.6773, 0.6704, 0.5434, 0.6835, 0.4841, 0.6288, 0.6714, 0.5927, 0.2769, 0.6251, 0.2161, 0.6781, 0.08356, 0.662, 0.09282, 0.5899, 0.6773, 0.6704, 0.6606, 0.7412, 0.5811, 0.7269, 0.5434, 0.6835, 0.1772, 0.7204, 0.09704, 0.7321, 0.08356, 0.662, 0.2161, 0.6781, 0.6606, 0.7412, 0.6167, 0.76, 0.5811, 0.7269, 0.1772, 0.7204, 0.1404, 0.7524, 0.09704, 0.7321, 0.8424, 0.1952, 0.8293, 0.2196, 0.8346, 0.2069, 0.8347, 0.207, 0.03366, 0.5644, 0.05122, 0.5227, 0.145, 0.5626, 0.09282, 0.5899, 0.6204, 0.5657, 0.6714, 0.5927, 0.4841, 0.6288, 0.4981, 0.5523, 0.2769, 0.6251, 0.09282, 0.5899, 0.145, 0.5626, 0.2642, 0.5501, 0.391, 0.6119, 0.4981, 0.5523, 0.4841, 0.6288, 0.4348, 0.6589, 0.2769, 0.6251, 0.2642, 0.5501, 0.3699, 0.6102, 0.3253, 0.6562])
me_suzanne.update()

# ---- objects
ob_square = bpy.data.objects.new('Square', me_plane)
ob_right_triangle = bpy.data.objects.new('Right Triangle', me_plane_003)
ob_equilateral_triangle = bpy.data.objects.new('Equilateral Triangle', me_plane_002)
ob_suzanne = bpy.data.objects.new('Suzanne', me_suzanne)

# ---- transforms, parenting, visibility, modifiers, constraints
ob_square.location = (0.0, 0.0, 0.0)
ob_square.scale = (0.5, 0.5, 0.5)
ob_right_triangle.location = (0.0, 0.0, 0.0)
ob_right_triangle.scale = (0.5, 0.5, 0.5)
ob_equilateral_triangle.location = (0.0, 0.0, 0.0)
ob_equilateral_triangle.scale = (0.5, 0.5, 0.5)
ob_suzanne.location = (0.0, 0.0, 0.0)
ob_suzanne.scale = (0.3663, 0.3663, 0.3663)

# ---- collection membership
col_collection.objects.link(ob_square)
col_collection.objects.link(ob_right_triangle)
col_collection.objects.link(ob_equilateral_triangle)
col_collection.objects.link(ob_suzanne)

# ---- scene / render settings (as saved in the file)
scene.frame_start = 1; scene.frame_end = 250; scene.frame_set(122)
scene.render.engine = 'BLENDER_EEVEE_NEXT'
scene.cycles.sampling_pattern = 'TABULATED_SOBOL'
scene.view_settings.view_transform = 'Filmic'
bpy.context.view_layer.update()

# ---- added for rendering (the .blend has no active camera and no usable light): camera, sun
cam_auto = bpy.data.cameras.new('AutoCamera')
cam_auto.lens = 50.0
cam_auto.sensor_width = 36.0
cam_auto.clip_end = 1000.0
ob_auto_camera = bpy.data.objects.new('AutoCamera', cam_auto)
scene.collection.objects.link(ob_auto_camera)
ob_auto_camera.location = (1.4697, -1.76364, 1.17576)
ob_auto_camera.rotation_euler = (1.09748, -7.21219e-08, 0.694738)
scene.camera = ob_auto_camera
light_auto_sun = bpy.data.lights.new('AutoSun', 'SUN')
light_auto_sun.energy = 3.0
light_auto_sun.angle = 0.0523599
ob_auto_sun = bpy.data.objects.new('AutoSun', light_auto_sun)
scene.collection.objects.link(ob_auto_sun)
ob_auto_sun.rotation_euler = (0.872665, 0.174533, 0.523599)
bpy.context.view_layer.update()
